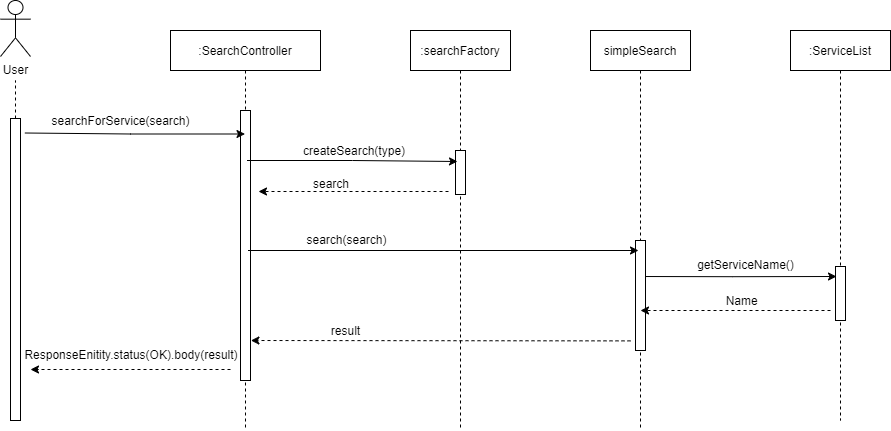

The diagram above was exported from draw.io. Its source (the exported page's mxGraphModel, read from the mxfile embedded in the PNG):
<mxGraphModel dx="1024" dy="592" grid="1" gridSize="10" guides="1" tooltips="1" connect="1" arrows="1" fold="1" page="1" pageScale="1" pageWidth="700" pageHeight="1000" math="0" shadow="0">
  <root>
    <mxCell id="0" />
    <mxCell id="1" parent="0" />
    <mxCell id="3nuBFxr9cyL0pnOWT2aG-5" value=":SearchController" style="shape=umlLifeline;perimeter=lifelinePerimeter;container=1;collapsible=0;recursiveResize=0;rounded=0;shadow=0;strokeWidth=1;" parent="1" vertex="1">
      <mxGeometry x="380" y="80" width="150" height="400" as="geometry" />
    </mxCell>
    <mxCell id="3nuBFxr9cyL0pnOWT2aG-6" value="" style="points=[];perimeter=orthogonalPerimeter;rounded=0;shadow=0;strokeWidth=1;" parent="3nuBFxr9cyL0pnOWT2aG-5" vertex="1">
      <mxGeometry x="70" y="80" width="10" height="270" as="geometry" />
    </mxCell>
    <mxCell id="rFIJDpWe1XD1P4Mg9pvw-1" value="User" style="shape=umlActor;verticalLabelPosition=bottom;verticalAlign=top;html=1;outlineConnect=0;" parent="1" vertex="1">
      <mxGeometry x="210" y="50" width="30" height="56" as="geometry" />
    </mxCell>
    <mxCell id="rFIJDpWe1XD1P4Mg9pvw-2" value="" style="endArrow=none;dashed=1;html=1;rounded=0;" parent="1" source="082sfcw-h-3HQK-FBSq5-72" edge="1">
      <mxGeometry width="50" height="50" relative="1" as="geometry">
        <mxPoint x="225" y="488" as="sourcePoint" />
        <mxPoint x="225" y="130" as="targetPoint" />
      </mxGeometry>
    </mxCell>
    <mxCell id="rFIJDpWe1XD1P4Mg9pvw-4" value="" style="endArrow=classic;html=1;rounded=0;exitX=1.44;exitY=0.048;exitDx=0;exitDy=0;exitPerimeter=0;" parent="1" source="082sfcw-h-3HQK-FBSq5-72" target="3nuBFxr9cyL0pnOWT2aG-5" edge="1">
      <mxGeometry width="50" height="50" relative="1" as="geometry">
        <mxPoint x="250" y="183.5" as="sourcePoint" />
        <mxPoint x="429.5" y="183.5" as="targetPoint" />
        <Array as="points">
          <mxPoint x="340" y="183.5" />
        </Array>
      </mxGeometry>
    </mxCell>
    <mxCell id="e_oO17In_SWaUgLwbigB-10" value=":ServiceList" style="shape=umlLifeline;perimeter=lifelinePerimeter;whiteSpace=wrap;html=1;container=1;collapsible=0;recursiveResize=0;outlineConnect=0;size=40;" parent="1" vertex="1">
      <mxGeometry x="1000" y="80" width="100" height="390" as="geometry" />
    </mxCell>
    <mxCell id="gP74pzhwa7ddK9Te1uRK-11" value="" style="rounded=0;whiteSpace=wrap;html=1;" parent="e_oO17In_SWaUgLwbigB-10" vertex="1">
      <mxGeometry x="45" y="236" width="10" height="54" as="geometry" />
    </mxCell>
    <mxCell id="lF5QZKTxtQJZjpA0ujuA-6" value="" style="endArrow=classic;html=1;rounded=0;" parent="e_oO17In_SWaUgLwbigB-10" edge="1">
      <mxGeometry width="50" height="50" relative="1" as="geometry">
        <mxPoint x="-154" y="246" as="sourcePoint" />
        <mxPoint x="46" y="246" as="targetPoint" />
        <Array as="points">
          <mxPoint x="-58.39999999999998" y="246.2" />
        </Array>
      </mxGeometry>
    </mxCell>
    <mxCell id="082sfcw-h-3HQK-FBSq5-72" value="" style="points=[];perimeter=orthogonalPerimeter;rounded=0;shadow=0;strokeWidth=1;" parent="1" vertex="1">
      <mxGeometry x="220" y="168" width="10" height="302" as="geometry" />
    </mxCell>
    <mxCell id="VclOFlSUocFSn9SQ_E7w-4" value="searchForService(search)" style="text;html=1;align=center;verticalAlign=middle;resizable=0;points=[];autosize=1;" parent="1" vertex="1">
      <mxGeometry x="255" y="160" width="150" height="20" as="geometry" />
    </mxCell>
    <mxCell id="gP74pzhwa7ddK9Te1uRK-1" value=":searchFactory" style="shape=umlLifeline;perimeter=lifelinePerimeter;whiteSpace=wrap;html=1;container=1;collapsible=0;recursiveResize=0;outlineConnect=0;" parent="1" vertex="1">
      <mxGeometry x="620" y="80" width="100" height="400" as="geometry" />
    </mxCell>
    <mxCell id="gP74pzhwa7ddK9Te1uRK-2" value="" style="rounded=0;whiteSpace=wrap;html=1;" parent="gP74pzhwa7ddK9Te1uRK-1" vertex="1">
      <mxGeometry x="45" y="120" width="10" height="44" as="geometry" />
    </mxCell>
    <mxCell id="gP74pzhwa7ddK9Te1uRK-3" value="" style="endArrow=classic;html=1;rounded=0;entryX=0;entryY=0.25;entryDx=0;entryDy=0;" parent="1" edge="1">
      <mxGeometry width="50" height="50" relative="1" as="geometry">
        <mxPoint x="456.5" y="210" as="sourcePoint" />
        <mxPoint x="667" y="211" as="targetPoint" />
        <Array as="points">
          <mxPoint x="562" y="210" />
        </Array>
      </mxGeometry>
    </mxCell>
    <mxCell id="gP74pzhwa7ddK9Te1uRK-4" value="&lt;div style=&quot;text-align: center&quot;&gt;&lt;span&gt;&lt;font face=&quot;helvetica&quot;&gt;createSearch(type)&lt;/font&gt;&lt;/span&gt;&lt;/div&gt;" style="text;whiteSpace=wrap;html=1;" parent="1" vertex="1">
      <mxGeometry x="511" y="187" width="90" height="20" as="geometry" />
    </mxCell>
    <mxCell id="gP74pzhwa7ddK9Te1uRK-5" value="simpleSearch" style="shape=umlLifeline;perimeter=lifelinePerimeter;whiteSpace=wrap;html=1;container=1;collapsible=0;recursiveResize=0;outlineConnect=0;" parent="1" vertex="1">
      <mxGeometry x="800" y="80" width="100" height="400" as="geometry" />
    </mxCell>
    <mxCell id="e_oO17In_SWaUgLwbigB-12" value="" style="rounded=0;whiteSpace=wrap;html=1;" parent="gP74pzhwa7ddK9Te1uRK-5" vertex="1">
      <mxGeometry x="45" y="210" width="10" height="110" as="geometry" />
    </mxCell>
    <mxCell id="gP74pzhwa7ddK9Te1uRK-12" value="search(search)" style="text;html=1;align=center;verticalAlign=middle;resizable=0;points=[];autosize=1;" parent="1" vertex="1">
      <mxGeometry x="506" y="279" width="100" height="20" as="geometry" />
    </mxCell>
    <mxCell id="gP74pzhwa7ddK9Te1uRK-16" value="getServiceName()" style="text;html=1;align=center;verticalAlign=middle;resizable=0;points=[];autosize=1;" parent="1" vertex="1">
      <mxGeometry x="900" y="304" width="110" height="20" as="geometry" />
    </mxCell>
    <mxCell id="gP74pzhwa7ddK9Te1uRK-20" value="" style="endArrow=classic;html=1;entryX=1.04;entryY=0.949;entryDx=0;entryDy=0;entryPerimeter=0;dashed=1;" parent="1" edge="1">
      <mxGeometry width="50" height="50" relative="1" as="geometry">
        <mxPoint x="840" y="390.38" as="sourcePoint" />
        <mxPoint x="460.4000000000001" y="389.9999999999999" as="targetPoint" />
      </mxGeometry>
    </mxCell>
    <mxCell id="lF5QZKTxtQJZjpA0ujuA-7" value="" style="endArrow=classic;html=1;dashed=1;" parent="1" edge="1">
      <mxGeometry width="50" height="50" relative="1" as="geometry">
        <mxPoint x="1040" y="360" as="sourcePoint" />
        <mxPoint x="850" y="360" as="targetPoint" />
      </mxGeometry>
    </mxCell>
    <mxCell id="lF5QZKTxtQJZjpA0ujuA-8" value="&amp;nbsp;Name" style="text;html=1;strokeColor=none;fillColor=none;align=center;verticalAlign=middle;whiteSpace=wrap;rounded=0;" parent="1" vertex="1">
      <mxGeometry x="920" y="335" width="60" height="30" as="geometry" />
    </mxCell>
    <mxCell id="gP74pzhwa7ddK9Te1uRK-13" value="" style="endArrow=classic;html=1;" parent="1" edge="1">
      <mxGeometry width="50" height="50" relative="1" as="geometry">
        <mxPoint x="457.5" y="300" as="sourcePoint" />
        <mxPoint x="848" y="300" as="targetPoint" />
        <Array as="points" />
      </mxGeometry>
    </mxCell>
    <mxCell id="3A8Jeau8t4NNsUKdpvbK-2" value="" style="endArrow=classic;html=1;dashed=1;" edge="1" parent="1">
      <mxGeometry width="50" height="50" relative="1" as="geometry">
        <mxPoint x="658" y="241" as="sourcePoint" />
        <mxPoint x="468" y="241" as="targetPoint" />
      </mxGeometry>
    </mxCell>
    <mxCell id="3A8Jeau8t4NNsUKdpvbK-3" value="&lt;div style=&quot;text-align: center&quot;&gt;&lt;span&gt;&lt;font face=&quot;helvetica&quot;&gt;search&lt;/font&gt;&lt;/span&gt;&lt;/div&gt;" style="text;whiteSpace=wrap;html=1;" vertex="1" parent="1">
      <mxGeometry x="521" y="220" width="90" height="20" as="geometry" />
    </mxCell>
    <mxCell id="gP74pzhwa7ddK9Te1uRK-21" value="result" style="text;html=1;align=center;verticalAlign=middle;resizable=0;points=[];autosize=1;" parent="1" vertex="1">
      <mxGeometry x="530" y="370" width="50" height="20" as="geometry" />
    </mxCell>
    <mxCell id="3A8Jeau8t4NNsUKdpvbK-4" value="" style="endArrow=classic;html=1;entryX=1.04;entryY=0.949;entryDx=0;entryDy=0;entryPerimeter=0;dashed=1;" edge="1" parent="1">
      <mxGeometry width="50" height="50" relative="1" as="geometry">
        <mxPoint x="440" y="419" as="sourcePoint" />
        <mxPoint x="240.00000000000009" y="418.9999999999999" as="targetPoint" />
      </mxGeometry>
    </mxCell>
    <mxCell id="3A8Jeau8t4NNsUKdpvbK-5" value="ResponseEnitity.status(OK).body(result)" style="text;html=1;strokeColor=none;fillColor=none;align=center;verticalAlign=middle;whiteSpace=wrap;rounded=0;" vertex="1" parent="1">
      <mxGeometry x="321" y="394" width="40" height="20" as="geometry" />
    </mxCell>
  </root>
</mxGraphModel>